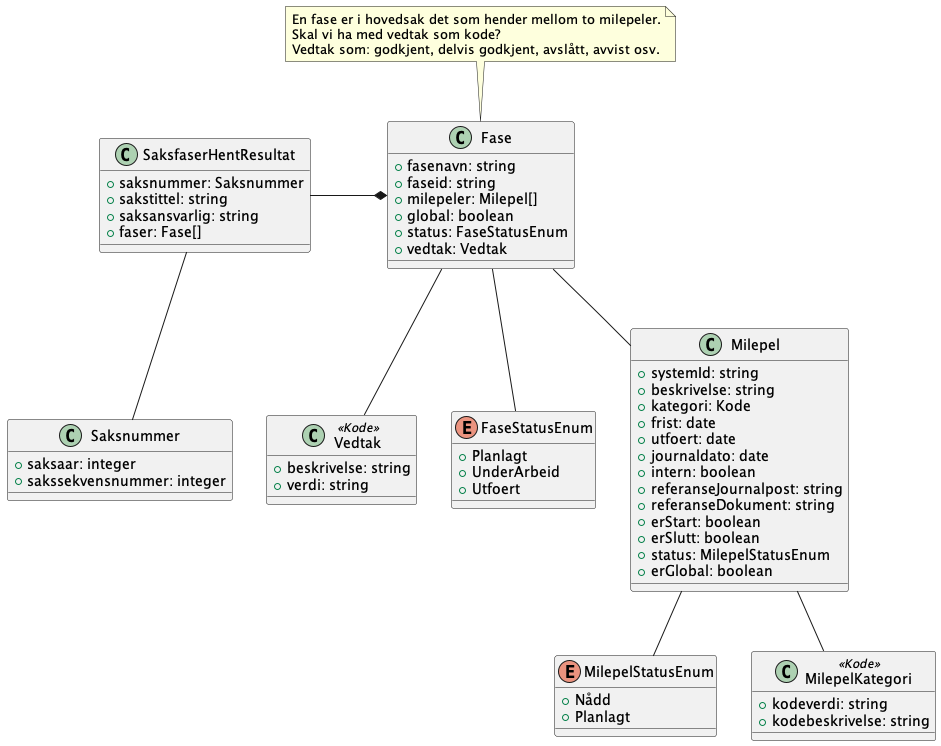

The diagram above was rendered by PlantUML. Its source (embedded in the PNG):
@startuml
class SaksfaserHentResultat {
    +saksnummer: Saksnummer
    +sakstittel: string
    +saksansvarlig: string
    +faser: Fase[]
}

SaksfaserHentResultat -* Fase
SaksfaserHentResultat -- Saksnummer

note top of Fase : En fase er i hovedsak det som hender mellom to milepeler.\nSkal vi ha med vedtak som kode?\nVedtak som: godkjent, delvis godkjent, avslått, avvist osv. 

class Fase {
    +fasenavn: string
    +faseid: string
    +milepeler: Milepel[]
    +global: boolean
    +status: FaseStatusEnum
    +vedtak: Vedtak
}

Fase -- Vedtak

class Vedtak <<Kode>> {
    +beskrivelse: string
    +verdi: string
}

Fase -- FaseStatusEnum

enum FaseStatusEnum {
    +Planlagt
    +UnderArbeid
    +Utfoert
}

Fase -- Milepel

class Milepel {
    +systemId: string
    +beskrivelse: string
    +kategori: Kode
    +frist: date
    +utfoert: date
    +journaldato: date
    +intern: boolean
    +referanseJournalpost: string
    +referanseDokument: string
    +erStart: boolean
    +erSlutt: boolean
    +status: MilepelStatusEnum
    +erGlobal: boolean
}

Milepel -- MilepelStatusEnum
Milepel -- MilepelKategori

class MilepelKategori <<Kode>> {
    +kodeverdi: string
    +kodebeskrivelse: string
}

enum MilepelStatusEnum {
    +Nådd
    +Planlagt
}

class Saksnummer {
    +saksaar: integer
    +sakssekvensnummer: integer 
}

@enduml